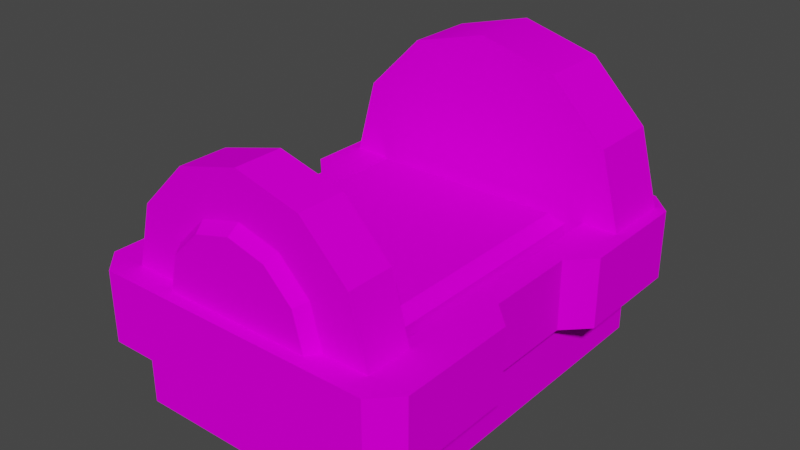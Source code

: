 # Source: PokemonHealingMachine.blend  (saved by Blender 2.92.15; exported with 4.5.12 LTS)
import bpy
from mathutils import Matrix  # noqa: F401  (used for matrix-valued properties, if any)

bpy.ops.wm.read_factory_settings(use_empty=True)
scene = bpy.context.scene
scene.name = 'Scene'

# ---- collections
col_collection = bpy.data.collections.new('Collection'); scene.collection.children.link(col_collection)

# ---- images (referenced by path relative to the original .blend; pixels are not part of the script)
import os
ASSET_DIR = os.environ.get("B2B_ASSET_DIR", "")  # directory of the original .blend (textures are referenced by path, not embedded)
HERE = os.path.dirname(os.path.abspath(__file__))  # packed textures are extracted next to this script under _unpacked/

def load_image(name, relpath, width, height, colorspace="sRGB"):
    """Load a texture the original file referenced (path relative to the .blend, or extracted next to this script)."""
    p = next((c for c in (os.path.join(HERE, relpath), os.path.join(ASSET_DIR, relpath)) if relpath and os.path.exists(c)), "")
    if p:
        img = bpy.data.images.load(p, check_existing=True)
        img.name = name
    else:  # same state as the original file: an image datablock whose file is absent (Cycles renders it pink)
        img = bpy.data.images.new(name, width, height)
        img.source = "FILE"
        img.filepath = "//" + (relpath or name)
    img.colorspace_settings.name = colorspace
    return img
img_body_png = load_image('body.png', 'Textures/body.png', 1024, 1024, 'sRGB')

# ---- materials (node trees are filled in below, after node groups)
mat_body = bpy.data.materials.new('body')
mat_body.surface_render_method = 'BLENDED'
mat_body.blend_method = 'BLEND'
mat_body.use_transparent_shadow = False
mat_body.diffuse_color = (0.7843, 0.7843, 0.7843, 1.0)
mat_body.roughness = 1.0
mat_body.specular_intensity = 0.0

# ---- material node trees
mat_body.use_nodes = True; mat_body.node_tree.nodes.clear()
_N = mat_body.node_tree.nodes; _L = mat_body.node_tree.links
n0 = _N.new('ShaderNodeBsdfPrincipled'); n0.name = 'Principled BSDF'; n0.location = (10, 300)
n0.distribution = 'GGX'
n0.subsurface_method = 'BURLEY'
n0.inputs[2].default_value = 1.0
n0.inputs[3].default_value = 1.45
n0.inputs[13].default_value = 0.0
n0.inputs[27].default_value = (0.0, 0.0, 0.0, 1.0)
n0.inputs[28].default_value = 1.0
n1 = _N.new('ShaderNodeOutputMaterial'); n1.name = 'Material Output'; n1.location = (300, 300)
n2 = _N.new('ShaderNodeTexImage'); n2.name = 'Image Texture'; n2.location = (-300, 600)
n2.image = img_body_png
n3 = _N.new('ShaderNodeTexImage'); n3.name = 'Image Texture.001'; n3.location = (-300, 0)
n3.image = img_body_png
_L.new(n0.outputs[0], n1.inputs[0])
_L.new(n2.outputs[0], n0.inputs[0])
_L.new(n3.outputs[1], n0.inputs[4])
n1.is_active_output = True

# ---- world
world_world = bpy.data.worlds.new('World'); scene.world = world_world
world_world.use_nodes = True; world_world.node_tree.nodes.clear()
_N = world_world.node_tree.nodes; _L = world_world.node_tree.links
n0 = _N.new('ShaderNodeOutputWorld'); n0.name = 'World Output'; n0.location = (300, 300)
n1 = _N.new('ShaderNodeBackground'); n1.name = 'Background'; n1.location = (10, 300)
n1.inputs[0].default_value = (0.05088, 0.05088, 0.05088, 1.0)
_L.new(n1.outputs[0], n0.inputs[0])
n0.is_active_output = True
world_world.color = (0.05088, 0.05088, 0.05088)
world_world.use_sun_shadow = False
world_world.sun_shadow_jitter_overblur = 0.0

# ---- meshes
me_pokemon_healing_machine = bpy.data.meshes.new('Pokemon Healing Machine')
me_pokemon_healing_machine.from_pydata([(-6.5, 23.26, -16.0), (-6.5, 23.26, -10.0), (0.0, 25.0, -16.0), (0.0, 25.0, -10.0), (6.5, 23.26, -16.0), (6.5, 23.26, -10.0), (9.0, 12.0, 11.0), (9.0, 12.0, -9.0), (8.1, 13.0, -8.0), (8.1, 13.0, 10.0), (-9.0, 12.0, 11.0), (9.0, 12.0, 11.0), (8.1, 13.0, 10.0), (-8.1, 13.0, 10.0), (-9.0, 10.0, -9.0), (-9.0, 10.0, 11.0), (-9.0, 12.0, 11.0), (-9.0, 12.0, -9.0), (9.0, 10.0, 11.0), (9.0, 10.0, -9.0), (9.0, 12.0, -9.0), (9.0, 12.0, 11.0), (-9.0, 12.0, -9.0), (9.0, 12.0, -9.0), (9.0, 10.0, -9.0), (-9.0, 10.0, -9.0), (-8.1, 13.0, 10.0), (8.1, 13.0, 10.0), (8.1, 13.0, -8.0), (-8.1, 13.0, -8.0), (-9.0, 10.0, 11.0), (9.0, 10.0, 11.0), (9.0, 12.0, 11.0), (-9.0, 12.0, 11.0), (13.0, 12.0, -10.0), (11.26, 18.5, -10.0), (7.317, 16.22, -10.0), (8.449, 12.0, -10.0), (-6.5, 23.26, -10.0), (-11.26, 18.5, -10.0), (-7.317, 16.22, -10.0), (-4.225, 19.32, -10.0), (0.0, 25.0, -10.0), (-6.5, 23.26, -10.0), (-4.225, 19.32, -10.0), (0.0, 20.45, -10.0), (6.5, 23.26, -10.0), (0.0, 25.0, -10.0), (0.0, 20.45, -10.0), (4.225, 19.32, -10.0), (11.26, 18.5, -10.0), (6.5, 23.26, -10.0), (4.225, 19.32, -10.0), (7.317, 16.22, -10.0), (13.0, 12.0, -16.0), (11.26, 18.5, -16.0), (11.26, 18.5, -10.0), (13.0, 12.0, -10.0), (-11.26, 18.5, -16.0), (-13.0, 12.0, -16.0), (-13.0, 12.0, -10.0), (-11.26, 18.5, -10.0), (-6.5, 23.26, -16.0), (-11.26, 18.5, -16.0), (-11.26, 18.5, -10.0), (-6.5, 23.26, -10.0), (11.26, 18.5, -16.0), (6.5, 23.26, -16.0), (6.5, 23.26, -10.0), (11.26, 18.5, -10.0), (7.02, 12.0, 16.0), (6.079, 15.51, 16.0), (5.471, 15.16, 17.0), (6.317, 12.0, 17.0), (-6.079, 15.51, 16.0), (-7.02, 12.0, 16.0), (-6.317, 12.0, 17.0), (-5.471, 15.16, 17.0), (-3.51, 18.08, 16.0), (-6.079, 15.51, 16.0), (-5.471, 15.16, 17.0), (-3.159, 17.47, 17.0), (0.0, 19.02, 16.0), (-3.51, 18.08, 16.0), (-3.159, 17.47, 17.0), (0.0, 18.32, 17.0), (3.51, 18.08, 16.0), (0.0, 19.02, 16.0), (0.0, 18.32, 17.0), (3.159, 17.47, 17.0), (6.079, 15.51, 16.0), (3.51, 18.08, 16.0), (3.159, 17.47, 17.0), (5.471, 15.16, 17.0), (10.8, 12.0, 16.0), (9.354, 17.4, 16.0), (6.079, 15.51, 16.0), (7.02, 12.0, 16.0), (-9.354, 17.4, 16.0), (-10.8, 12.0, 16.0), (-7.02, 12.0, 16.0), (-6.079, 15.51, 16.0), (-5.4, 21.35, 16.0), (-9.354, 17.4, 16.0), (-6.079, 15.51, 16.0), (-3.51, 18.08, 16.0), (0.0, 22.8, 16.0), (-5.4, 21.35, 16.0), (-3.51, 18.08, 16.0), (0.0, 19.02, 16.0), (5.4, 21.35, 16.0), (0.0, 22.8, 16.0), (0.0, 19.02, 16.0), (3.51, 18.08, 16.0), (9.354, 17.4, 16.0), (5.4, 21.35, 16.0), (3.51, 18.08, 16.0), (6.079, 15.51, 16.0), (10.8, 12.0, 12.0), (9.354, 17.4, 12.0), (9.354, 17.4, 16.0), (10.8, 12.0, 16.0), (-9.354, 17.4, 12.0), (-10.8, 12.0, 12.0), (-10.8, 12.0, 16.0), (-9.354, 17.4, 16.0), (-5.4, 21.35, 12.0), (-9.354, 17.4, 12.0), (-9.354, 17.4, 16.0), (-5.4, 21.35, 16.0), (0.0, 22.8, 12.0), (-5.4, 21.35, 12.0), (-5.4, 21.35, 16.0), (0.0, 22.8, 16.0), (5.4, 21.35, 12.0), (0.0, 22.8, 12.0), (0.0, 22.8, 16.0), (5.4, 21.35, 16.0), (9.354, 17.4, 12.0), (5.4, 21.35, 12.0), (5.4, 21.35, 16.0), (9.354, 17.4, 16.0), (10.0, 12.0, -6.0), (10.0, 12.0, 6.0), (12.0, 12.0, 4.0), (12.0, 12.0, -4.0), (-11.26, 18.5, -10.0), (-13.0, 12.0, -10.0), (-8.449, 12.0, -10.0), (-7.317, 16.22, -10.0), (-11.0, 0.0, -16.0), (-11.0, 0.0, 16.0), (-11.0, 6.0, 16.0), (-11.0, 6.0, -16.0), (-12.0, 12.0, 4.0), (-12.0, 6.0, 4.0), (-14.0, 6.0, 6.0), (-14.0, 12.0, 6.0), (12.0, 12.0, 4.0), (12.0, 6.0, 4.0), (12.0, 6.0, -4.0), (12.0, 12.0, -4.0), (-12.0, 12.0, -4.0), (-12.0, 6.0, -4.0), (-12.0, 6.0, 4.0), (-12.0, 12.0, 4.0), (12.0, 12.0, -4.0), (12.0, 6.0, -4.0), (14.0, 6.0, -6.0), (14.0, 12.0, -6.0), (-12.0, 12.0, -18.0), (-12.0, 6.0, -18.0), (-14.0, 6.0, -16.0), (-14.0, 12.0, -16.0), (14.0, 12.0, -16.0), (14.0, 6.0, -16.0), (12.0, 6.0, -18.0), (12.0, 12.0, -18.0), (12.0, 12.0, 18.0), (12.0, 6.0, 18.0), (14.0, 6.0, 16.0), (14.0, 12.0, 16.0), (-12.0, 6.0, 18.0), (-12.0, 12.0, 18.0), (-14.0, 12.0, 16.0), (-14.0, 6.0, 16.0), (10.0, 12.0, -10.0), (10.0, 12.0, -6.0), (14.0, 12.0, -6.0), (14.0, 12.0, -16.0), (10.0, 12.0, -10.0), (12.0, 12.0, -18.0), (4.0, 12.0, -18.0), (4.0, 12.0, -10.0), (-10.0, 12.0, -10.0), (-14.0, 12.0, -16.0), (-14.0, 12.0, -6.0), (-10.0, 12.0, -6.0), (11.0, 0.0, 16.0), (11.0, 0.0, -16.0), (11.0, 6.0, -16.0), (11.0, 6.0, 16.0), (10.0, 12.0, 12.0), (14.0, 12.0, 16.0), (14.0, 12.0, 6.0), (10.0, 12.0, 6.0), (10.0, 12.0, 12.0), (4.0, 12.0, 12.0), (4.0, 12.0, 18.0), (12.0, 12.0, 18.0), (-10.0, 12.0, 12.0), (-12.0, 12.0, 18.0), (-4.0, 12.0, 18.0), (-4.0, 12.0, 12.0), (-11.0, 6.0, -16.0), (11.0, 6.0, -16.0), (11.0, 0.0, -16.0), (-11.0, 0.0, -16.0), (14.0, 12.0, 16.0), (14.0, 6.0, 16.0), (14.0, 6.0, 6.0), (14.0, 12.0, 6.0), (-12.0, 12.0, 18.0), (-12.0, 6.0, 18.0), (-4.0, 6.0, 18.0), (-4.0, 12.0, 18.0), (-14.0, 12.0, -16.0), (-14.0, 6.0, -16.0), (-14.0, 6.0, -6.0), (-14.0, 12.0, -6.0), (-12.0, 6.0, -18.0), (-12.0, 12.0, -18.0), (-4.0, 12.0, -18.0), (-4.0, 6.0, -18.0), (10.0, 12.0, -10.0), (4.0, 12.0, -10.0), (4.0, 5.0, -10.0), (10.0, 5.0, -10.0), (10.0, 12.0, -6.0), (10.0, 12.0, -10.0), (10.0, 5.0, -10.0), (10.0, 5.0, -6.0), (4.0, 12.0, -10.0), (-4.0, 12.0, -10.0), (-4.0, 5.0, -10.0), (4.0, 5.0, -10.0), (-10.0, 12.0, -10.0), (-10.0, 12.0, -6.0), (-10.0, 5.0, -6.0), (-10.0, 5.0, -10.0), (-4.0, 12.0, -10.0), (-10.0, 12.0, -10.0), (-10.0, 5.0, -10.0), (-4.0, 5.0, -10.0), (10.0, 5.0, 6.0), (10.0, 12.0, 6.0), (10.0, 12.0, -6.0), (10.0, 5.0, -6.0), (-10.0, 5.0, -6.0), (-10.0, 12.0, -6.0), (-10.0, 12.0, 6.0), (-10.0, 5.0, 6.0), (10.0, 12.0, 12.0), (10.0, 12.0, 6.0), (10.0, 5.0, 6.0), (10.0, 5.0, 12.0), (4.0, 12.0, 12.0), (10.0, 12.0, 12.0), (10.0, 5.0, 12.0), (4.0, 5.0, 12.0), (-4.0, 12.0, 12.0), (4.0, 12.0, 12.0), (4.0, 5.0, 12.0), (-4.0, 5.0, 12.0), (-10.0, 12.0, 6.0), (-10.0, 12.0, 12.0), (-10.0, 5.0, 12.0), (-10.0, 5.0, 6.0), (-10.0, 12.0, 12.0), (-4.0, 12.0, 12.0), (-4.0, 5.0, 12.0), (-10.0, 5.0, 12.0), (-11.0, 0.0, 16.0), (11.0, 0.0, 16.0), (11.0, 6.0, 16.0), (-11.0, 6.0, 16.0), (4.0, 12.0, -18.0), (-4.0, 12.0, -18.0), (-4.0, 12.0, -10.0), (4.0, 12.0, -10.0), (-10.0, 12.0, -10.0), (-4.0, 12.0, -10.0), (-4.0, 12.0, -18.0), (-12.0, 12.0, -18.0), (-9.0, 12.0, -9.0), (-9.0, 12.0, 11.0), (-8.1, 13.0, 10.0), (-8.1, 13.0, -8.0), (-10.0, 12.0, 6.0), (-10.0, 12.0, -6.0), (-12.0, 12.0, -4.0), (-12.0, 12.0, 4.0), (9.0, 12.0, -9.0), (-9.0, 12.0, -9.0), (-8.1, 13.0, -8.0), (8.1, 13.0, -8.0), (-4.0, 12.0, 18.0), (4.0, 12.0, 18.0), (4.0, 12.0, 12.0), (-4.0, 12.0, 12.0), (-10.0, 12.0, 12.0), (-10.0, 12.0, 6.0), (-14.0, 12.0, 6.0), (-14.0, 12.0, 16.0), (-14.0, 6.0, 6.0), (-14.0, 6.0, 16.0), (-14.0, 12.0, 16.0), (-14.0, 12.0, 6.0), (-14.0, 6.0, -6.0), (-12.0, 6.0, -4.0), (-12.0, 12.0, -4.0), (-14.0, 12.0, -6.0), (14.0, 6.0, 6.0), (12.0, 6.0, 4.0), (12.0, 12.0, 4.0), (14.0, 12.0, 6.0), (14.0, 6.0, -6.0), (14.0, 6.0, -16.0), (14.0, 12.0, -16.0), (14.0, 12.0, -6.0), (4.0, 12.0, -18.0), (12.0, 12.0, -18.0), (12.0, 6.0, -18.0), (4.0, 6.0, -18.0), (-4.0, 12.0, -18.0), (4.0, 12.0, -18.0), (4.0, 6.0, -18.0), (-4.0, 6.0, -18.0), (4.0, 5.0, -6.0), (10.0, 5.0, -6.0), (10.0, 5.0, -10.0), (4.0, 5.0, -10.0), (-4.0, 5.0, -6.0), (4.0, 5.0, -6.0), (4.0, 5.0, -10.0), (-4.0, 5.0, -10.0), (-10.0, 5.0, -6.0), (-4.0, 5.0, -6.0), (-4.0, 5.0, -10.0), (-10.0, 5.0, -10.0), (4.0, 5.0, 6.0), (10.0, 5.0, 6.0), (10.0, 5.0, -6.0), (4.0, 5.0, -6.0), (-4.0, 5.0, 6.0), (4.0, 5.0, 6.0), (4.0, 5.0, -6.0), (-4.0, 5.0, -6.0), (-10.0, 5.0, 6.0), (-4.0, 5.0, 6.0), (-4.0, 5.0, -6.0), (-10.0, 5.0, -6.0), (4.0, 5.0, 12.0), (10.0, 5.0, 12.0), (10.0, 5.0, 6.0), (4.0, 5.0, 6.0), (-4.0, 5.0, 12.0), (4.0, 5.0, 12.0), (4.0, 5.0, 6.0), (-4.0, 5.0, 6.0), (-10.0, 5.0, 12.0), (-4.0, 5.0, 12.0), (-4.0, 5.0, 6.0), (-10.0, 5.0, 6.0), (4.0, 6.0, 18.0), (12.0, 6.0, 18.0), (12.0, 12.0, 18.0), (4.0, 12.0, 18.0), (-4.0, 6.0, 18.0), (4.0, 6.0, 18.0), (4.0, 12.0, 18.0), (-4.0, 12.0, 18.0), (-10.0, 12.0, 6.0), (-12.0, 12.0, 4.0), (-14.0, 12.0, 6.0), (10.0, 12.0, -6.0), (12.0, 12.0, -4.0), (14.0, 12.0, -6.0), (6.317, 12.0, 17.0), (5.471, 15.16, 17.0), (0.0, 12.0, 17.0), (-5.471, 15.16, 17.0), (-6.317, 12.0, 17.0), (0.0, 12.0, 17.0), (-3.159, 17.47, 17.0), (-5.471, 15.16, 17.0), (0.0, 12.0, 17.0), (8.449, 12.0, -10.0), (7.317, 16.22, -10.0), (0.0, 12.0, -10.0), (-7.317, 16.22, -10.0), (-8.449, 12.0, -10.0), (0.0, 12.0, -10.0), (-4.225, 19.32, -10.0), (-7.317, 16.22, -10.0), (0.0, 12.0, -10.0), (0.0, 20.45, -10.0), (-4.225, 19.32, -10.0), (0.0, 12.0, -10.0), (4.225, 19.32, -10.0), (0.0, 20.45, -10.0), (0.0, 12.0, -10.0), (7.317, 16.22, -10.0), (4.225, 19.32, -10.0), (0.0, 12.0, -10.0), (0.0, 18.32, 17.0), (-3.159, 17.47, 17.0), (0.0, 12.0, 17.0), (3.159, 17.47, 17.0), (0.0, 18.32, 17.0), (0.0, 12.0, 17.0), (5.471, 15.16, 17.0), (3.159, 17.47, 17.0), (0.0, 12.0, 17.0), (-12.0, 12.0, -4.0), (-10.0, 12.0, -6.0), (-14.0, 12.0, -6.0), (-10.0, 12.0, -10.0), (-12.0, 12.0, -18.0), (-14.0, 12.0, -16.0), (-10.0, 12.0, 12.0), (-14.0, 12.0, 16.0), (-12.0, 12.0, 18.0), (10.0, 12.0, -10.0), (14.0, 12.0, -16.0), (12.0, 12.0, -18.0), (12.0, 12.0, 4.0), (10.0, 12.0, 6.0), (14.0, 12.0, 6.0), (10.0, 12.0, 12.0), (12.0, 12.0, 18.0), (14.0, 12.0, 16.0)], [], [(0, 1, 2), (1, 3, 2), (2, 3, 4), (3, 5, 4), (6, 7, 8, 9), (10, 11, 12, 13), (14, 15, 16, 17), (18, 19, 20, 21), (22, 23, 24, 25), (26, 27, 28, 29), (30, 31, 32, 33), (34, 35, 36, 37), (38, 39, 40, 41), (42, 43, 44, 45), (46, 47, 48, 49), (50, 51, 52, 53), (54, 55, 56, 57), (58, 59, 60, 61), (62, 63, 64, 65), (66, 67, 68, 69), (70, 71, 72, 73), (74, 75, 76, 77), (78, 79, 80, 81), (82, 83, 84, 85), (86, 87, 88, 89), (90, 91, 92, 93), (94, 95, 96, 97), (98, 99, 100, 101), (102, 103, 104, 105), (106, 107, 108, 109), (110, 111, 112, 113), (114, 115, 116, 117), (118, 119, 120, 121), (122, 123, 124, 125), (126, 127, 128, 129), (130, 131, 132, 133), (134, 135, 136, 137), (138, 139, 140, 141), (142, 143, 144, 145), (146, 147, 148, 149), (150, 151, 152, 153), (154, 155, 156, 157), (158, 159, 160, 161), (162, 163, 164, 165), (166, 167, 168, 169), (170, 171, 172, 173), (174, 175, 176, 177), (178, 179, 180, 181), (182, 183, 184, 185), (186, 187, 188, 189), (190, 191, 192, 193), (194, 195, 196, 197), (198, 199, 200, 201), (202, 203, 204, 205), (206, 207, 208, 209), (210, 211, 212, 213), (214, 215, 216, 217), (218, 219, 220, 221), (222, 223, 224, 225), (226, 227, 228, 229), (230, 231, 232, 233), (234, 235, 236, 237), (238, 239, 240, 241), (242, 243, 244, 245), (246, 247, 248, 249), (250, 251, 252, 253), (254, 255, 256, 257), (258, 259, 260, 261), (262, 263, 264, 265), (266, 267, 268, 269), (270, 271, 272, 273), (274, 275, 276, 277), (278, 279, 280, 281), (282, 283, 284, 285), (286, 287, 288, 289), (290, 291, 292, 293), (294, 295, 296, 297), (298, 299, 300, 301), (302, 303, 304, 305), (306, 307, 308, 309), (310, 311, 312, 313), (314, 315, 316, 317), (318, 319, 320, 321), (322, 323, 324, 325), (326, 327, 328, 329), (330, 331, 332, 333), (334, 335, 336, 337), (338, 339, 340, 341), (342, 343, 344, 345), (346, 347, 348, 349), (350, 351, 352, 353), (354, 355, 356, 357), (358, 359, 360, 361), (362, 363, 364, 365), (366, 367, 368, 369), (370, 371, 372, 373), (374, 375, 376, 377), (378, 379, 380, 381), (382, 383, 384), (385, 386, 387), (388, 389, 390), (391, 392, 393), (394, 395, 396), (397, 398, 399), (400, 401, 402), (403, 404, 405), (406, 407, 408), (409, 410, 411), (412, 413, 414), (415, 416, 417), (418, 419, 420), (421, 422, 423), (424, 425, 426), (427, 428, 429), (430, 431, 432), (433, 434, 435), (436, 437, 438), (439, 440, 441)])
me_pokemon_healing_machine.polygons.foreach_set('use_smooth', [True] * 118)
_uv = me_pokemon_healing_machine.uv_layers.new(name='UVMap')
_uv.uv.foreach_set('vector', [0.5156, 0.5156, 0.5156, 0.7344, 0.75, 0.5156, 0.5156, 0.7344, 0.75, 0.7344, 0.75, 0.5156, 0.75, 0.5156, 0.75, 0.7344, 0.9844, 0.5156, 0.75, 0.7344, 0.9844, 0.7344, 0.9844, 0.5156, 0.7344, 0.01562, 0.7344, 0.2344, 0.5156, 0.2344, 0.5156, 0.01562, 0.5156, 0.2344, 0.5156, 0.01562, 0.7344, 0.01562, 0.7344, 0.2344, 0.5156, 0.2344, 0.5156, 0.01562, 0.7344, 0.01562, 0.7344, 0.2344, 0.5156, 0.2344, 0.5156, 0.01562, 0.7344, 0.01562, 0.7344, 0.2344, 0.5156, 0.2344, 0.5156, 0.01562, 0.7344, 0.01562, 0.7344, 0.2344, 0.01562, 0.01562, 0.4844, 0.01562, 0.4844, 0.4844, 0.01562, 0.4844, 0.5156, 0.2344, 0.5156, 0.01562, 0.7344, 0.01562, 0.7344, 0.2344, 0.4844, 0.7344, 0.2656, 0.7344, 0.2656, 0.5156, 0.4844, 0.5312, 0.4844, 0.7344, 0.2656, 0.7344, 0.2656, 0.5156, 0.4844, 0.5156, 0.4844, 0.7344, 0.2656, 0.7344, 0.2656, 0.5156, 0.4844, 0.5156, 0.4844, 0.7344, 0.2656, 0.7344, 0.2656, 0.5156, 0.4844, 0.5156, 0.4844, 0.7344, 0.2656, 0.7344, 0.2656, 0.5156, 0.4844, 0.5312, 0.2344, 0.7656, 0.2344, 0.9844, 0.01562, 0.9844, 0.01562, 0.7656, 0.01562, 0.9844, 0.01562, 0.7656, 0.2344, 0.7656, 0.2344, 0.9844, 0.2344, 0.7656, 0.2344, 0.9844, 0.01562, 0.9844, 0.01562, 0.7656, 0.2344, 0.7656, 0.2344, 0.9844, 0.01562, 0.9844, 0.01562, 0.7656, 0.4844, 0.9844, 0.2656, 0.9844, 0.2656, 0.7656, 0.4844, 0.7656, 0.4844, 0.9844, 0.2656, 0.9844, 0.2656, 0.7656, 0.4844, 0.7656, 0.4844, 0.9844, 0.2656, 0.9844, 0.2656, 0.7656, 0.4844, 0.7656, 0.4844, 0.9844, 0.2656, 0.9844, 0.2656, 0.7656, 0.4844, 0.7656, 0.4844, 0.9844, 0.2656, 0.9844, 0.2656, 0.7656, 0.4844, 0.7656, 0.4844, 0.9844, 0.2656, 0.9844, 0.2656, 0.7656, 0.4844, 0.7656, 0.9844, 0.9844, 0.7656, 0.9844, 0.7656, 0.7656, 0.9844, 0.7656, 0.9844, 0.9844, 0.7656, 0.9844, 0.7656, 0.7656, 0.9844, 0.7656, 0.9844, 0.9844, 0.7656, 0.9844, 0.7656, 0.7656, 0.9844, 0.7656, 0.9844, 0.9844, 0.7656, 0.9844, 0.7656, 0.7656, 0.9844, 0.7656, 0.9844, 0.9844, 0.7656, 0.9844, 0.7656, 0.7656, 0.9844, 0.7656, 0.9844, 0.9844, 0.7656, 0.9844, 0.7656, 0.7656, 0.9844, 0.7656, 0.2344, 0.7656, 0.2344, 0.9844, 0.01562, 0.9844, 0.01562, 0.7656, 0.01562, 0.9844, 0.01562, 0.7656, 0.2344, 0.7656, 0.2344, 0.9844, 0.2344, 0.7656, 0.2344, 0.9844, 0.01562, 0.9844, 0.01562, 0.7656, 0.2344, 0.7656, 0.2344, 0.9844, 0.01562, 0.9844, 0.01562, 0.7656, 0.2344, 0.7656, 0.2344, 0.9844, 0.01562, 0.9844, 0.01562, 0.7656, 0.2344, 0.7656, 0.2344, 0.9844, 0.01562, 0.9844, 0.01562, 0.7656, 0.2344, 0.9844, 0.2344, 0.7656, 0.01562, 0.7656, 0.01562, 0.9844, 0.4844, 0.7344, 0.2656, 0.7344, 0.2656, 0.5156, 0.4844, 0.5156, 0.5156, 0.2344, 0.5156, 0.01562, 0.7344, 0.01562, 0.7344, 0.2344, 0.2344, 0.9844, 0.01562, 0.9844, 0.01562, 0.7656, 0.2344, 0.7656, 0.2344, 0.9844, 0.01562, 0.9844, 0.01562, 0.7656, 0.2344, 0.7656, 0.2344, 0.9844, 0.01562, 0.9844, 0.01562, 0.7656, 0.2344, 0.7656, 0.2344, 0.9844, 0.01562, 0.9844, 0.01562, 0.7656, 0.2344, 0.7656, 0.01562, 0.7656, 0.2344, 0.7656, 0.2344, 0.9844, 0.01562, 0.9844, 0.01562, 0.7656, 0.2344, 0.7656, 0.2344, 0.9844, 0.01562, 0.9844, 0.2344, 0.9844, 0.01562, 0.9844, 0.01562, 0.7656, 0.2344, 0.7656, 0.01562, 0.7656, 0.2344, 0.7656, 0.2344, 0.9844, 0.01562, 0.9844, 0.2344, 0.9844, 0.2344, 0.7656, 0.01562, 0.7656, 0.01562, 0.9844, 0.2344, 0.7656, 0.2344, 0.9844, 0.01562, 0.9844, 0.01562, 0.7656, 0.2344, 0.9844, 0.01562, 0.9844, 0.01562, 0.7656, 0.2344, 0.7656, 0.5156, 0.2344, 0.5156, 0.01562, 0.7344, 0.01562, 0.7344, 0.2344, 0.2344, 0.9844, 0.01562, 0.9844, 0.01562, 0.7656, 0.2344, 0.7656, 0.2344, 0.9844, 0.01562, 0.9844, 0.01562, 0.7656, 0.2344, 0.7656, 0.01562, 0.9844, 0.01562, 0.7656, 0.2344, 0.7656, 0.2344, 0.9844, 0.5156, 0.2344, 0.5156, 0.01562, 0.7344, 0.01562, 0.7344, 0.2344, 0.2344, 0.9844, 0.01562, 0.9844, 0.01562, 0.7656, 0.2344, 0.7656, 0.2344, 0.9844, 0.01562, 0.9844, 0.01562, 0.7656, 0.2344, 0.7656, 0.2344, 0.9844, 0.01562, 0.9844, 0.01562, 0.7656, 0.2344, 0.7656, 0.2344, 0.9844, 0.01562, 0.9844, 0.01562, 0.7656, 0.2344, 0.7656, 0.2344, 0.7656, 0.2344, 0.9844, 0.01562, 0.9844, 0.01562, 0.7656, 0.2344, 0.7656, 0.2344, 0.9844, 0.01562, 0.9844, 0.01562, 0.7656, 0.2344, 0.7656, 0.2344, 0.9844, 0.01562, 0.9844, 0.01562, 0.7656, 0.2344, 0.7656, 0.2344, 0.9844, 0.01562, 0.9844, 0.01562, 0.7656, 0.2344, 0.7656, 0.2344, 0.9844, 0.01562, 0.9844, 0.01562, 0.7656, 0.01562, 0.7656, 0.2344, 0.7656, 0.2344, 0.9844, 0.01562, 0.9844, 0.01562, 0.7656, 0.2344, 0.7656, 0.2344, 0.9844, 0.01562, 0.9844, 0.2344, 0.7656, 0.2344, 0.9844, 0.01562, 0.9844, 0.01562, 0.7656, 0.01562, 0.9844, 0.01562, 0.7656, 0.2344, 0.7656, 0.2344, 0.9844, 0.01562, 0.9844, 0.01562, 0.7656, 0.2344, 0.7656, 0.2344, 0.9844, 0.2344, 0.7656, 0.2344, 0.9844, 0.01562, 0.9844, 0.01562, 0.7656, 0.01562, 0.9844, 0.01562, 0.7656, 0.2344, 0.7656, 0.2344, 0.9844, 0.5156, 0.2344, 0.5156, 0.01562, 0.7344, 0.01562, 0.7344, 0.2344, 0.2344, 0.9844, 0.01562, 0.9844, 0.01562, 0.7656, 0.2344, 0.7656, 0.01562, 0.7656, 0.2344, 0.7656, 0.2344, 0.9844, 0.01562, 0.9844, 0.5156, 0.2344, 0.5156, 0.01562, 0.7344, 0.01562, 0.7344, 0.2344, 0.2344, 0.7656, 0.2344, 0.9844, 0.01562, 0.9844, 0.01562, 0.7656, 0.5156, 0.2344, 0.5156, 0.01562, 0.7344, 0.01562, 0.7344, 0.2344, 0.01562, 0.7656, 0.2344, 0.7656, 0.2344, 0.9844, 0.01562, 0.9844, 0.2344, 0.9844, 0.2344, 0.7656, 0.01562, 0.7656, 0.01562, 0.9844, 0.01562, 0.9844, 0.01562, 0.7656, 0.2344, 0.7656, 0.2344, 0.9844, 0.01562, 0.9844, 0.01562, 0.7656, 0.2344, 0.7656, 0.2344, 0.9844, 0.01562, 0.9844, 0.01562, 0.7656, 0.2344, 0.7656, 0.2344, 0.9844, 0.01562, 0.9844, 0.01562, 0.7656, 0.2344, 0.7656, 0.2344, 0.9844, 0.01562, 0.9844, 0.01562, 0.7656, 0.2344, 0.7656, 0.2344, 0.9844, 0.01562, 0.9844, 0.01562, 0.7656, 0.2344, 0.7656, 0.2344, 0.9844, 0.01562, 0.7656, 0.2344, 0.7656, 0.2344, 0.9844, 0.01562, 0.9844, 0.01562, 0.7656, 0.2344, 0.7656, 0.2344, 0.9844, 0.01562, 0.9844, 0.01562, 0.7656, 0.2344, 0.7656, 0.2344, 0.9844, 0.01562, 0.9844, 0.01562, 0.7656, 0.2344, 0.7656, 0.2344, 0.9844, 0.01562, 0.9844, 0.01562, 0.7656, 0.2344, 0.7656, 0.2344, 0.9844, 0.01562, 0.9844, 0.01562, 0.7656, 0.2344, 0.7656, 0.2344, 0.9844, 0.01562, 0.9844, 0.01562, 0.7656, 0.2344, 0.7656, 0.2344, 0.9844, 0.01562, 0.9844, 0.01562, 0.7656, 0.2344, 0.7656, 0.2344, 0.9844, 0.01562, 0.9844, 0.01562, 0.7656, 0.2344, 0.7656, 0.2344, 0.9844, 0.01562, 0.9844, 0.01562, 0.9844, 0.01562, 0.7656, 0.2344, 0.7656, 0.2344, 0.9844, 0.01562, 0.9844, 0.01562, 0.7656, 0.2344, 0.7656, 0.2344, 0.9844, 0.1582, 0.8672, 0.125, 0.9004, 0.0918, 0.8672, 0.1016, 0.8789, 0.1348, 0.8457, 0.168, 0.8789, 0.7344, 0.9844, 0.5156, 0.9844, 0.625, 0.7656, 0.7344, 0.9844, 0.5156, 0.9844, 0.625, 0.7656, 0.7344, 0.9844, 0.5156, 0.9844, 0.625, 0.7656, 0.01562, 0.5156, 0.2344, 0.5156, 0.125, 0.7344, 0.01562, 0.5156, 0.2344, 0.5156, 0.125, 0.7344, 0.01562, 0.5156, 0.2344, 0.5156, 0.125, 0.7344, 0.01562, 0.5156, 0.2344, 0.5156, 0.125, 0.7344, 0.01562, 0.5156, 0.2344, 0.5156, 0.125, 0.7344, 0.01562, 0.5156, 0.2344, 0.5156, 0.125, 0.7344, 0.7344, 0.9844, 0.5156, 0.9844, 0.625, 0.7656, 0.7344, 0.9844, 0.5156, 0.9844, 0.625, 0.7656, 0.7344, 0.9844, 0.5156, 0.9844, 0.625, 0.7656, 0.1191, 0.8457, 0.1523, 0.8789, 0.08594, 0.8789, 0.1504, 0.8076, 0.1172, 0.9414, 0.08301, 0.9082, 0.1523, 0.9072, 0.08594, 0.8408, 0.1191, 0.8066, 0.09863, 0.8076, 0.165, 0.9082, 0.1318, 0.9414, 0.1348, 0.8945, 0.1016, 0.8613, 0.168, 0.8613, 0.0957, 0.8936, 0.1289, 0.7939, 0.1621, 0.8271])
me_pokemon_healing_machine.materials.append(mat_body)
me_pokemon_healing_machine.use_remesh_fix_poles = True
me_pokemon_healing_machine.use_remesh_preserve_attributes = False
me_pokemon_healing_machine.use_mirror_vertex_groups = False
me_pokemon_healing_machine.update()
me_pokemon_healing_machine.normals_split_custom_set([tuple(v) for v in zip(*[iter([-0.2588, 0.9659, 0.0, -0.2588, 0.9659, 0.0, -7.032e-06, 1.0, 0.0, -0.2588, 0.9659, 0.0, 7.032e-06, 1.0, 0.0, -7.032e-06, 1.0, 0.0, -7.032e-06, 1.0, 0.0, 7.032e-06, 1.0, 0.0, 0.2588, 0.9659, 0.0, 7.032e-06, 1.0, 0.0, 0.2588, 0.9659, 0.0, 0.2588, 0.9659, 0.0, 0.7431, 0.6691, 0.0, 0.7431, 0.6691, 0.0, 0.7431, 0.6691, 0.0, 0.7431, 0.6691, 0.0, 0.0, 0.7071, 0.7071, 0.0, 0.7071, 0.7071, 0.0, 0.7071, 0.7071, 0.0, 0.7071, 0.7071, -1.0, 0.0, 0.0, -1.0, 0.0, 0.0, -1.0, 0.0, 0.0, -1.0, 0.0, 0.0, 1.0, 0.0, 0.0, 1.0, 0.0, 0.0, 1.0, 0.0, 0.0, 1.0, 0.0, 0.0, 0.0, 0.0, -1.0, 0.0, 0.0, -1.0, 0.0, 0.0, -1.0, 0.0, 0.0, -1.0, 0.0, 1.0, 0.0, 0.0, 1.0, 0.0, 0.0, 1.0, 0.0, 0.0, 1.0, 0.0, 0.0, 0.0, 1.0, 0.0, 0.0, 1.0, 0.0, 0.0, 1.0, 0.0, 0.0, 1.0, 0.0, 0.0, 1.0, 0.0, 0.0, 1.0, 0.0, 0.0, 1.0, 0.0, 0.0, 1.0, 0.0, 0.0, 1.0, 0.0, 0.0, 1.0, 0.0, 0.0, 1.0, 0.0, 0.0, 1.0, 0.0, 0.0, 1.0, 0.0, 0.0, 1.0, 0.0, 0.0, 1.0, 0.0, 0.0, 1.0, 0.0, 0.0, 1.0, 0.0, 0.0, 1.0, 0.0, 0.0, 1.0, 0.0, 0.0, 1.0, 0.0, 0.0, 1.0, 0.0, 0.0, 1.0, 0.0, 0.0, 1.0, 0.0, 0.0, 1.0, 0.9659, 0.2588, 0.0, 0.9659, 0.2588, 0.0, 0.9659, 0.2588, 0.0, 0.9659, 0.2588, 0.0, -0.9659, 0.2588, 0.0, -0.9659, 0.2588, 0.0, -0.9659, 0.2588, 0.0, -0.9659, 0.2588, 0.0, -0.7071, 0.7071, 0.0, -0.7071, 0.7071, 0.0, -0.7071, 0.7071, 0.0, -0.7071, 0.7071, 0.0, 0.7071, 0.7071, 0.0, 0.7071, 0.7071, 0.0, 0.7071, 0.7071, 0.0, 0.7071, 0.7071, 0.0, 0.7994, 0.2142, 0.5614, 0.7994, 0.2142, 0.5614, 0.7994, 0.2142, 0.5614, 0.7994, 0.2142, 0.5614, -0.7994, 0.2142, 0.5614, -0.7994, 0.2142, 0.5614, -0.7994, 0.2142, 0.5614, -0.7994, 0.2142, 0.5614, -0.5852, 0.5852, 0.5612, -0.5852, 0.5852, 0.5612, -0.5852, 0.5852, 0.5612, -0.5852, 0.5852, 0.5612, -0.2142, 0.7994, 0.5614, -0.2142, 0.7994, 0.5614, -0.2142, 0.7994, 0.5614, -0.2142, 0.7994, 0.5614, 0.2142, 0.7994, 0.5614, 0.2142, 0.7994, 0.5614, 0.2142, 0.7994, 0.5614, 0.2142, 0.7994, 0.5614, 0.5852, 0.5852, 0.5612, 0.5852, 0.5852, 0.5612, 0.5852, 0.5852, 0.5612, 0.5852, 0.5852, 0.5612, 0.0, 0.0, 1.0, 0.0, 0.0, 1.0, 0.0, 0.0, 1.0, 0.0, 0.0, 1.0, 0.0, 0.0, 1.0, 0.0, 0.0, 1.0, 0.0, 0.0, 1.0, 0.0, 0.0, 1.0, 0.0, 0.0, 1.0, 0.0, 0.0, 1.0, 0.0, 0.0, 1.0, 0.0, 0.0, 1.0, 0.0, 0.0, 1.0, 0.0, 0.0, 1.0, 0.0, 0.0, 1.0, 0.0, 0.0, 1.0, 0.0, 0.0, 1.0, 0.0, 0.0, 1.0, 0.0, 0.0, 1.0, 0.0, 0.0, 1.0, 0.0, 0.0, 1.0, 0.0, 0.0, 1.0, 0.0, 0.0, 1.0, 0.0, 0.0, 1.0, 0.966, 0.2587, 0.0, 0.966, 0.2587, 0.0, 0.966, 0.2587, 0.0, 0.966, 0.2587, 0.0, -0.966, 0.2587, 0.0, -0.966, 0.2587, 0.0, -0.966, 0.2587, 0.0, -0.966, 0.2587, 0.0, -0.7071, 0.7071, 0.0, -0.7071, 0.7071, 0.0, -0.7071, 0.7071, 0.0, -0.7071, 0.7071, 0.0, -0.2587, 0.966, 0.0, -0.2587, 0.966, 0.0, -0.2587, 0.966, 0.0, -0.2587, 0.966, 0.0, 0.2587, 0.966, 0.0, 0.2587, 0.966, 0.0, 0.2587, 0.966, 0.0, 0.2587, 0.966, 0.0, 0.7071, 0.7071, 0.0, 0.7071, 0.7071, 0.0, 0.7071, 0.7071, 0.0, 0.7071, 0.7071, 0.0, 0.0, 1.0, 0.0, 0.0, 1.0, 0.0, 0.0, 1.0, 0.0, 0.0, 1.0, 0.0, 0.0, 0.0, 1.0, 0.0, 0.0, 1.0, 0.0, 0.0, 1.0, 0.0, 0.0, 1.0, -1.0, 0.0, 0.0, -1.0, 0.0, 0.0, -1.0, 0.0, 0.0, -1.0, 0.0, 0.0, -0.7071, 0.0, -0.7071, -0.7071, 0.0, -0.7071, -0.7071, 0.0, -0.7071, -0.7071, 0.0, -0.7071, 1.0, 0.0, 0.0, 1.0, 0.0, 0.0, 1.0, 0.0, 0.0, 1.0, 0.0, 0.0, -1.0, 0.0, 0.0, -1.0, 0.0, 0.0, -1.0, 0.0, 0.0, -1.0, 0.0, 0.0, 0.7071, 0.0, 0.7071, 0.7071, 0.0, 0.7071, 0.7071, 0.0, 0.7071, 0.7071, 0.0, 0.7071, -0.7071, 0.0, -0.7071, -0.7071, 0.0, -0.7071, -0.7071, 0.0, -0.7071, -0.7071, 0.0, -0.7071, 0.7071, 0.0, -0.7071, 0.7071, 0.0, -0.7071, 0.7071, 0.0, -0.7071, 0.7071, 0.0, -0.7071, 0.7071, 0.0, 0.7071, 0.7071, 0.0, 0.7071, 0.7071, 0.0, 0.7071, 0.7071, 0.0, 0.7071, -0.7071, 0.0, 0.7071, -0.7071, 0.0, 0.7071, -0.7071, 0.0, 0.7071, -0.7071, 0.0, 0.7071, 0.0, 1.0, 0.0, 0.0, 1.0, 0.0, 0.0, 1.0, 0.0, 0.0, 1.0, 0.0, 0.0, 1.0, 0.0, 0.0, 1.0, 0.0, 0.0, 1.0, 0.0, 0.0, 1.0, 0.0, 0.0, 1.0, 0.0, 0.0, 1.0, 0.0, 0.0, 1.0, 0.0, 0.0, 1.0, 0.0, 1.0, 0.0, 0.0, 1.0, 0.0, 0.0, 1.0, 0.0, 0.0, 1.0, 0.0, 0.0, 0.0, 1.0, 0.0, 0.0, 1.0, 0.0, 0.0, 1.0, 0.0, 0.0, 1.0, 0.0, 0.0, 1.0, 0.0, 0.0, 1.0, 0.0, 0.0, 1.0, 0.0, 0.0, 1.0, 0.0, 0.0, 1.0, 0.0, 0.0, 1.0, 0.0, 0.0, 1.0, 0.0, 0.0, 1.0, 0.0, 0.0, 0.0, -1.0, 0.0, 0.0, -1.0, 0.0, 0.0, -1.0, 0.0, 0.0, -1.0, 1.0, 0.0, 0.0, 1.0, 0.0, 0.0, 1.0, 0.0, 0.0, 1.0, 0.0, 0.0, 0.0, 0.0, 1.0, 0.0, 0.0, 1.0, 0.0, 0.0, 1.0, 0.0, 0.0, 1.0, -1.0, 0.0, 0.0, -1.0, 0.0, 0.0, -1.0, 0.0, 0.0, -1.0, 0.0, 0.0, 0.0, 0.0, -1.0, 0.0, 0.0, -1.0, 0.0, 0.0, -1.0, 0.0, 0.0, -1.0, 0.0, 0.0, 1.0, 0.0, 0.0, 1.0, 0.0, 0.0, 1.0, 0.0, 0.0, 1.0, -1.0, 0.0, 0.0, -1.0, 0.0, 0.0, -1.0, 0.0, 0.0, -1.0, 0.0, 0.0, 0.0, 0.0, 1.0, 0.0, 0.0, 1.0, 0.0, 0.0, 1.0, 0.0, 0.0, 1.0, 1.0, 0.0, 0.0, 1.0, 0.0, 0.0, 1.0, 0.0, 0.0, 1.0, 0.0, 0.0, 0.0, 0.0, 1.0, 0.0, 0.0, 1.0, 0.0, 0.0, 1.0, 0.0, 0.0, 1.0, -1.0, 0.0, 0.0, -1.0, 0.0, 0.0, -1.0, 0.0, 0.0, -1.0, 0.0, 0.0, 1.0, 0.0, 0.0, 1.0, 0.0, 0.0, 1.0, 0.0, 0.0, 1.0, 0.0, 0.0, -1.0, 0.0, 0.0, -1.0, 0.0, 0.0, -1.0, 0.0, 0.0, -1.0, 0.0, 0.0, 0.0, 0.0, -1.0, 0.0, 0.0, -1.0, 0.0, 0.0, -1.0, 0.0, 0.0, -1.0, 0.0, 0.0, -1.0, 0.0, 0.0, -1.0, 0.0, 0.0, -1.0, 0.0, 0.0, -1.0, 1.0, 0.0, 0.0, 1.0, 0.0, 0.0, 1.0, 0.0, 0.0, 1.0, 0.0, 0.0, 0.0, 0.0, -1.0, 0.0, 0.0, -1.0, 0.0, 0.0, -1.0, 0.0, 0.0, -1.0, 0.0, 0.0, 1.0, 0.0, 0.0, 1.0, 0.0, 0.0, 1.0, 0.0, 0.0, 1.0, 0.0, 1.0, 0.0, 0.0, 1.0, 0.0, 0.0, 1.0, 0.0, 0.0, 1.0, 0.0, 0.0, 1.0, 0.0, 0.0, 1.0, 0.0, 0.0, 1.0, 0.0, 0.0, 1.0, 0.0, -0.7431, 0.6691, 0.0, -0.7431, 0.6691, 0.0, -0.7431, 0.6691, 0.0, -0.7431, 0.6691, 0.0, 0.0, 1.0, 0.0, 0.0, 1.0, 0.0, 0.0, 1.0, 0.0, 0.0, 1.0, 0.0, 0.0, 0.7071, -0.7071, 0.0, 0.7071, -0.7071, 0.0, 0.7071, -0.7071, 0.0, 0.7071, -0.7071, 0.0, 1.0, 0.0, 0.0, 1.0, 0.0, 0.0, 1.0, 0.0, 0.0, 1.0, 0.0, 0.0, 1.0, 0.0, 0.0, 1.0, 0.0, 0.0, 1.0, 0.0, 0.0, 1.0, 0.0, -1.0, 0.0, 0.0, -1.0, 0.0, 0.0, -1.0, 0.0, 0.0, -1.0, 0.0, 0.0, -0.7071, 0.0, 0.7071, -0.7071, 0.0, 0.7071, -0.7071, 0.0, 0.7071, -0.7071, 0.0, 0.7071, 0.7071, 0.0, -0.7071, 0.7071, 0.0, -0.7071, 0.7071, 0.0, -0.7071, 0.7071, 0.0, -0.7071, 1.0, 0.0, 0.0, 1.0, 0.0, 0.0, 1.0, 0.0, 0.0, 1.0, 0.0, 0.0, 0.0, 0.0, -1.0, 0.0, 0.0, -1.0, 0.0, 0.0, -1.0, 0.0, 0.0, -1.0, 0.0, 0.0, -1.0, 0.0, 0.0, -1.0, 0.0, 0.0, -1.0, 0.0, 0.0, -1.0, 0.0, 1.0, 0.0, 0.0, 1.0, 0.0, 0.0, 1.0, 0.0, 0.0, 1.0, 0.0, 0.0, 1.0, 0.0, 0.0, 1.0, 0.0, 0.0, 1.0, 0.0, 0.0, 1.0, 0.0, 0.0, 1.0, 0.0, 0.0, 1.0, 0.0, 0.0, 1.0, 0.0, 0.0, 1.0, 0.0, 0.0, 1.0, 0.0, 0.0, 1.0, 0.0, 0.0, 1.0, 0.0, 0.0, 1.0, 0.0, 0.0, 1.0, 0.0, 0.0, 1.0, 0.0, 0.0, 1.0, 0.0, 0.0, 1.0, 0.0, 0.0, 1.0, 0.0, 0.0, 1.0, 0.0, 0.0, 1.0, 0.0, 0.0, 1.0, 0.0, 0.0, 1.0, 0.0, 0.0, 1.0, 0.0, 0.0, 1.0, 0.0, 0.0, 1.0, 0.0, 0.0, 1.0, 0.0, 0.0, 1.0, 0.0, 0.0, 1.0, 0.0, 0.0, 1.0, 0.0, 0.0, 1.0, 0.0, 0.0, 1.0, 0.0, 0.0, 1.0, 0.0, 0.0, 1.0, 0.0, 0.0, 0.0, 1.0, 0.0, 0.0, 1.0, 0.0, 0.0, 1.0, 0.0, 0.0, 1.0, 0.0, 0.0, 1.0, 0.0, 0.0, 1.0, 0.0, 0.0, 1.0, 0.0, 0.0, 1.0, 0.0, 1.0, 0.0, 0.0, 1.0, 0.0, 0.0, 1.0, 0.0, 0.0, 1.0, 0.0, 0.0, 1.0, 0.0, 0.0, 1.0, 0.0, 0.0, 0.0, 1.0, 0.0, 0.0, 1.0, 0.0, 0.0, 1.0, 0.0, 0.0, 1.0, 0.0, 0.0, 1.0, 0.0, 0.0, 1.0, -3.825e-07, 0.0, 1.0, -3.825e-07, 0.0, 1.0, -3.825e-07, 0.0, 1.0, 0.0, 0.0, 1.0, 0.0, 0.0, 1.0, 0.0, 0.0, 1.0, 0.0, 0.0, 1.0, 0.0, 0.0, 1.0, 0.0, 0.0, 1.0, 2.137e-07, 0.0, 1.0, 2.137e-07, 0.0, 1.0, 2.137e-07, 0.0, 1.0, -4.275e-07, 0.0, 1.0, -4.275e-07, 0.0, 1.0, -4.275e-07, 0.0, 1.0, 4.275e-07, 0.0, 1.0, 4.275e-07, 0.0, 1.0, 4.275e-07, 0.0, 1.0, 0.0, 0.0, 1.0, 0.0, 0.0, 1.0, 0.0, 0.0, 1.0, 0.0, 0.0, 1.0, 0.0, 0.0, 1.0, 0.0, 0.0, 1.0, 0.0, 0.0, 1.0, 0.0, 0.0, 1.0, 0.0, 0.0, 1.0, 0.0, 0.0, 1.0, 0.0, 0.0, 1.0, 0.0, 0.0, 1.0, 0.0, 1.0, 0.0, 0.0, 1.0, 0.0, 0.0, 1.0, 0.0, 0.0, 1.0, 0.0, 0.0, 1.0, 0.0, 0.0, 1.0, 0.0, 0.0, 1.0, 0.0, 0.0, 1.0, 0.0, 0.0, 1.0, 0.0, 0.0, 1.0, 0.0, 0.0, 1.0, 0.0, 0.0, 1.0, 0.0, 0.0, 1.0, 0.0, 0.0, 1.0, 0.0, 0.0, 1.0, 0.0, 0.0, 1.0, 0.0, 0.0, 1.0, 0.0, 0.0, 1.0, 0.0])] * 3)])

# ---- objects
ob_pokemon_healing_machine = bpy.data.objects.new('Pokemon Healing Machine', me_pokemon_healing_machine)

# ---- transforms, parenting, visibility, modifiers, constraints
ob_pokemon_healing_machine.location = (0.0, 0.0, 0.0)
ob_pokemon_healing_machine.rotation_euler = (1.571, -0.0, 0.0)
ob_pokemon_healing_machine.lineart.crease_threshold = 0.0

# ---- collection membership
col_collection.objects.link(ob_pokemon_healing_machine)

# ---- scene / render settings (as saved in the file)
scene.frame_start = 1; scene.frame_end = 250; scene.frame_set(1)
scene.render.engine = 'BLENDER_EEVEE_NEXT'
scene.cycles.use_denoising = False
scene.cycles.samples = 128
scene.cycles.sampling_pattern = 'TABULATED_SOBOL'
scene.cycles.use_adaptive_sampling = False
scene.cycles.use_light_tree = False
scene.view_settings.view_transform = 'Filmic'
bpy.context.view_layer.update()

# ---- added for rendering (the .blend has no active camera and no usable light): camera, sun
cam_auto = bpy.data.cameras.new('AutoCamera')
cam_auto.lens = 50.0
cam_auto.sensor_width = 36.0
cam_auto.clip_end = 1000.0
ob_auto_camera = bpy.data.objects.new('AutoCamera', cam_auto)
scene.collection.objects.link(ob_auto_camera)
ob_auto_camera.location = (48.1206, -57.7447, 50.9965)
ob_auto_camera.rotation_euler = (1.09748, -7.21219e-08, 0.694738)
scene.camera = ob_auto_camera
light_auto_sun = bpy.data.lights.new('AutoSun', 'SUN')
light_auto_sun.energy = 3.0
light_auto_sun.angle = 0.0523599
ob_auto_sun = bpy.data.objects.new('AutoSun', light_auto_sun)
scene.collection.objects.link(ob_auto_sun)
ob_auto_sun.rotation_euler = (0.872665, 0.174533, 0.523599)
bpy.context.view_layer.update()
